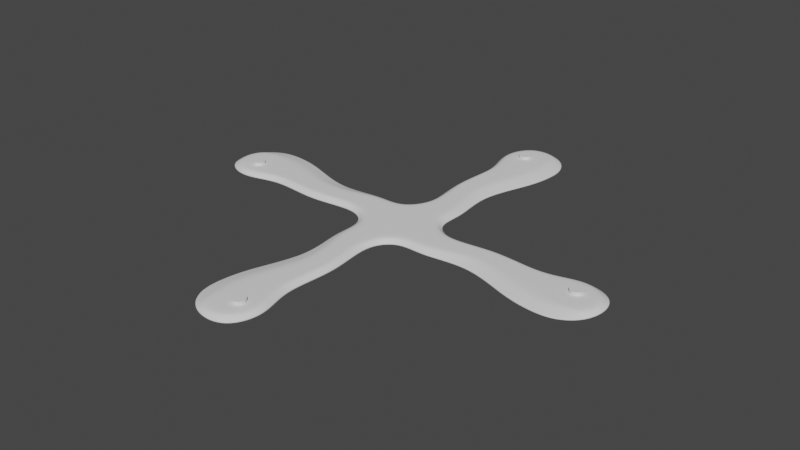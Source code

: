 # Source: non-destructive-tutorial-quad-v2.blend  (saved by Blender 2.91.10; exported with 4.5.12 LTS)
import bpy
from mathutils import Matrix  # noqa: F401  (used for matrix-valued properties, if any)

bpy.ops.wm.read_factory_settings(use_empty=True)
scene = bpy.context.scene
scene.name = 'Scene'

# ---- collections
col_collection = bpy.data.collections.new('Collection'); scene.collection.children.link(col_collection)
col_cutters = bpy.data.collections.new('Cutters'); scene.collection.children.link(col_cutters)

# ---- node groups
ng_auto_smooth = bpy.data.node_groups.new('Auto Smooth', 'GeometryNodeTree')
_s = ng_auto_smooth.interface.new_socket(name='Geometry', in_out='OUTPUT', socket_type='NodeSocketGeometry')
_s = ng_auto_smooth.interface.new_socket(name='Geometry', in_out='INPUT', socket_type='NodeSocketGeometry')
_s = ng_auto_smooth.interface.new_socket(name='Angle', in_out='INPUT', socket_type='NodeSocketFloat')
_s.subtype = 'ANGLE'
_s.min_value = 0.0
_s.max_value = 3.142
ng_auto_smooth.is_modifier = True
_N = ng_auto_smooth.nodes; _L = ng_auto_smooth.links
n0 = _N.new('NodeGroupOutput'); n0.name = 'Group Output'; n0.location = (480, -100)
n1 = _N.new('NodeGroupInput'); n1.name = 'Group Input'; n1.location = (-420, -300)
n2 = _N.new('NodeGroupInput'); n2.name = 'Group Input.001'; n2.location = (-60, -100)
n3 = _N.new('GeometryNodeSetShadeSmooth'); n3.name = 'Set Shade Smooth'; n3.location = (120, -100)
n3.domain = 'EDGE'
n4 = _N.new('GeometryNodeSetShadeSmooth'); n4.name = 'Set Shade Smooth.001'; n4.location = (300, -100)
n5 = _N.new('GeometryNodeInputMeshEdgeAngle'); n5.name = 'Edge Angle'; n5.location = (-420, -220)
n6 = _N.new('GeometryNodeInputEdgeSmooth'); n6.name = 'Is Edge Smooth'; n6.location = (-60, -160)
n7 = _N.new('GeometryNodeInputShadeSmooth'); n7.name = 'Is Face Smooth'; n7.location = (-240, -340)
n8 = _N.new('FunctionNodeBooleanMath'); n8.name = 'Boolean Math'; n8.location = (-60, -220)
n9 = _N.new('FunctionNodeCompare'); n9.name = 'Compare'; n9.location = (-240, -180)
n9.operation = 'LESS_EQUAL'
_L.new(n5.outputs[0], n9.inputs[0])
_L.new(n4.outputs[0], n0.inputs[0])
_L.new(n1.outputs[1], n9.inputs[1])
_L.new(n9.outputs[0], n8.inputs[0])
_L.new(n7.outputs[0], n8.inputs[1])
_L.new(n2.outputs[0], n3.inputs[0])
_L.new(n6.outputs[0], n3.inputs[1])
_L.new(n3.outputs[0], n4.inputs[0])
_L.new(n8.outputs[0], n3.inputs[2])
n0.is_active_output = True

# ---- world
world_world = bpy.data.worlds.new('World'); scene.world = world_world
world_world.use_nodes = True; world_world.node_tree.nodes.clear()
_N = world_world.node_tree.nodes; _L = world_world.node_tree.links
n0 = _N.new('ShaderNodeOutputWorld'); n0.name = 'World Output'; n0.location = (300, 300)
n1 = _N.new('ShaderNodeBackground'); n1.name = 'Background'; n1.location = (10, 300)
n1.inputs[0].default_value = (0.05088, 0.05088, 0.05088, 1.0)
_L.new(n1.outputs[0], n0.inputs[0])
n0.is_active_output = True
world_world.color = (0.05088, 0.05088, 0.05088)
world_world.use_sun_shadow = False
world_world.sun_shadow_jitter_overblur = 0.0

# ---- meshes
me_plane = bpy.data.meshes.new('Plane')
me_plane.from_pydata([(0.03046, 0.1245, -1.549e-05), (-0.004076, 0.1397, -1.549e-05), (0.01703, 0.01415, -1.549e-05), (-0.01361, 0.01648, -1.549e-05), (0.0209, 0.03181, -1.549e-05), (0.01417, 0.05975, -1.549e-05), (0.02785, 0.09093, -1.549e-05), (-0.001779, 0.09601, -1.549e-05), (-0.00904, 0.06309, -1.549e-05), (-0.001199, 0.03181, -1.549e-05), (-0.01243, 0.01252, -1.549e-05), (0.01314, 0.01306, -1.549e-05), (0.001167, 0.09662, -1.549e-05), (0.01948, 0.095, -1.549e-05), (-0.005914, 0.06279, -1.549e-05), (0.005416, 0.0608, -1.549e-05), (0.002153, 0.03267, -1.549e-05), (0.01736, 0.03181, -1.549e-05), (0.02052, 0.123, -1.549e-05), (0.0004791, 0.1361, -1.549e-05), (-0.000249, -0.0001146, -1.549e-05), (0.004874, 0.09535, -1.549e-05), (-0.0005139, 0.06192, -1.549e-05), (0.007927, 0.03181, -1.549e-05), (0.01952, 0.1382, -1.549e-05), (0.01825, 0.1348, -1.549e-05), (0.0218, 0.1118, -1.549e-05), (-0.009837, 0.1173, -1.549e-05), (0.03129, 0.1104, -1.549e-05), (-0.01248, 0.1169, -1.549e-05), (0.006878, 0.1145, -1.549e-05)], [], [(16, 9, 3, 10), (27, 29, 7, 12), (12, 7, 8, 14), (14, 8, 9, 16), (5, 15, 17, 4), (22, 14, 16, 23), (6, 13, 15, 5), (21, 12, 14, 22), (28, 26, 13, 6), (30, 27, 12, 21), (4, 17, 11, 2), (23, 16, 10, 20), (24, 1, 19, 25), (0, 24, 25, 18), (17, 23, 20, 11), (26, 30, 21, 13), (13, 21, 22, 15), (15, 22, 23, 17), (18, 25, 30, 26), (25, 19, 27, 30), (0, 18, 26, 28), (19, 1, 29, 27)])
me_plane.polygons.foreach_set('use_smooth', [True] * 22)
_k = {(3, 9): 0.8, (2, 4): 0.8, (4, 5): 0.8, (5, 6): 0.8, (7, 8): 0.8, (8, 9): 0.8, (15, 17): 0.29412, (14, 16): 0.29412, (13, 15): 0.29412, (12, 14): 0.29412, (13, 26): 0.29412, (12, 27): 0.29412, (11, 17): 0.29412, (10, 16): 0.29412, (1, 24): 0.8, (18, 25): 0.29412, (0, 28): 0.8, (7, 29): 0.8, (0, 24): 0.8, (19, 25): 0.29412, (18, 26): 0.29412, (19, 27): 0.29412, (6, 28): 0.8, (1, 29): 0.8}
me_plane.attributes.new('crease_edge', 'FLOAT', 'EDGE').data.foreach_set('value', [_k.get((min(e.vertices), max(e.vertices)), 0.0) for e in me_plane.edges])
_uv = me_plane.uv_layers.new(name='UVMap')
_uv.uv.foreach_set('vector', [0.9072, 0.7518, 1.0, 0.75, 1.0, 1.0, 0.8533, 0.9892, 0.9115, 0.1584, 1.001, 0.1788, 1.0, 0.25, 0.8541, 0.25, 0.8541, 0.25, 1.0, 0.25, 1.0, 0.5, 0.8004, 0.5008, 0.8004, 0.5008, 1.0, 0.5, 1.0, 0.75, 0.9072, 0.7518, 0.0, 0.5, 0.3333, 0.5, 0.2728, 0.7498, 0.0, 0.75, 0.5, 0.5, 0.8004, 0.5008, 0.9072, 0.7518, 0.5649, 0.7485, 0.0, 0.25, 0.262, 0.2502, 0.3333, 0.5, 0.0, 0.5, 0.5409, 0.2495, 0.8541, 0.25, 0.8004, 0.5008, 0.5, 0.5, 0.0, 0.1875, 0.2321, 0.1701, 0.262, 0.2502, 0.0, 0.25, 0.4864, 0.1545, 0.9115, 0.1584, 0.8541, 0.25, 0.5409, 0.2495, 0.0, 0.75, 0.2728, 0.7498, 0.3333, 1.0, 0.0, 1.0, 0.5649, 0.7485, 0.9072, 0.7518, 0.8533, 0.9892, 0.5, 1.0, 0.5, 0.0, 0.6667, 0.0, 0.7858, 0.07256, 0.4319, 0.05957, 0.3333, 0.0, 0.5, 0.0, 0.4319, 0.05957, 0.2022, 0.08997, 0.2728, 0.7498, 0.5649, 0.7485, 0.5, 1.0, 0.3333, 1.0, 0.2321, 0.1701, 0.4864, 0.1545, 0.5409, 0.2495, 0.262, 0.2502, 0.262, 0.2502, 0.5409, 0.2495, 0.5, 0.5, 0.3333, 0.5, 0.3333, 0.5, 0.5, 0.5, 0.5649, 0.7485, 0.2728, 0.7498, 0.2022, 0.08997, 0.4319, 0.05957, 0.4864, 0.1545, 0.2321, 0.1701, 0.4319, 0.05957, 0.7858, 0.07256, 0.9115, 0.1584, 0.4864, 0.1545, 0.0, 0.125, 0.2022, 0.08997, 0.2321, 0.1701, 0.0, 0.1875, 0.7858, 0.07256, 1.0, 0.125, 1.001, 0.1788, 0.9115, 0.1584])
me_plane.use_remesh_fix_poles = True
me_plane.use_remesh_preserve_attributes = False
me_plane.use_mirror_vertex_groups = False
me_plane.update()
me_cylinder = bpy.data.meshes.new('Cylinder')
me_cylinder.from_pydata([(0.004497, 0.1239, -0.00515), (0.004497, 0.1239, 0.00485), (0.005278, 0.1238, -0.00515), (0.005278, 0.1238, 0.00485), (0.006028, 0.1236, -0.00515), (0.006028, 0.1236, 0.00485), (0.00672, 0.1233, -0.00515), (0.00672, 0.1233, 0.00485), (0.007326, 0.1228, -0.00515), (0.007326, 0.1228, 0.00485), (0.007823, 0.1221, -0.00515), (0.007823, 0.1221, 0.00485), (0.008193, 0.1215, -0.00515), (0.008193, 0.1215, 0.00485), (0.00842, 0.1207, -0.00515), (0.00842, 0.1207, 0.00485), (0.008497, 0.1199, -0.00515), (0.008497, 0.1199, 0.00485), (0.00842, 0.1191, -0.00515), (0.00842, 0.1191, 0.00485), (0.008193, 0.1184, -0.00515), (0.008193, 0.1184, 0.00485), (0.007823, 0.1177, -0.00515), (0.007823, 0.1177, 0.00485), (0.007326, 0.1171, -0.00515), (0.007326, 0.1171, 0.00485), (0.00672, 0.1166, -0.00515), (0.00672, 0.1166, 0.00485), (0.006028, 0.1162, -0.00515), (0.006028, 0.1162, 0.00485), (0.005278, 0.116, -0.00515), (0.005278, 0.116, 0.00485), (0.004497, 0.1159, -0.00515), (0.004497, 0.1159, 0.00485), (0.003717, 0.116, -0.00515), (0.003717, 0.116, 0.00485), (0.002967, 0.1162, -0.00515), (0.002967, 0.1162, 0.00485), (0.002275, 0.1166, -0.00515), (0.002275, 0.1166, 0.00485), (0.001669, 0.1171, -0.00515), (0.001669, 0.1171, 0.00485), (0.001171, 0.1177, -0.00515), (0.001171, 0.1177, 0.00485), (0.0008018, 0.1184, -0.00515), (0.0008018, 0.1184, 0.00485), (0.0005742, 0.1191, -0.00515), (0.0005742, 0.1191, 0.00485), (0.0004973, 0.1199, -0.00515), (0.0004973, 0.1199, 0.00485), (0.0005742, 0.1207, -0.00515), (0.0005742, 0.1207, 0.00485), (0.0008018, 0.1215, -0.00515), (0.0008018, 0.1215, 0.00485), (0.001171, 0.1221, -0.00515), (0.001171, 0.1221, 0.00485), (0.001669, 0.1228, -0.00515), (0.001669, 0.1228, 0.00485), (0.002275, 0.1233, -0.00515), (0.002275, 0.1233, 0.00485), (0.002967, 0.1236, -0.00515), (0.002967, 0.1236, 0.00485), (0.003717, 0.1238, -0.00515), (0.003717, 0.1238, 0.00485)], [], [(0, 1, 3, 2), (2, 3, 5, 4), (4, 5, 7, 6), (6, 7, 9, 8), (8, 9, 11, 10), (10, 11, 13, 12), (12, 13, 15, 14), (14, 15, 17, 16), (16, 17, 19, 18), (18, 19, 21, 20), (20, 21, 23, 22), (22, 23, 25, 24), (24, 25, 27, 26), (26, 27, 29, 28), (28, 29, 31, 30), (30, 31, 33, 32), (32, 33, 35, 34), (34, 35, 37, 36), (36, 37, 39, 38), (38, 39, 41, 40), (40, 41, 43, 42), (42, 43, 45, 44), (44, 45, 47, 46), (46, 47, 49, 48), (48, 49, 51, 50), (50, 51, 53, 52), (52, 53, 55, 54), (54, 55, 57, 56), (56, 57, 59, 58), (58, 59, 61, 60), (3, 1, 63, 61, 59, 57, 55, 53, 51, 49, 47, 45, 43, 41, 39, 37, 35, 33, 31, 29, 27, 25, 23, 21, 19, 17, 15, 13, 11, 9, 7, 5), (60, 61, 63, 62), (62, 63, 1, 0), (0, 2, 4, 6, 8, 10, 12, 14, 16, 18, 20, 22, 24, 26, 28, 30, 32, 34, 36, 38, 40, 42, 44, 46, 48, 50, 52, 54, 56, 58, 60, 62)])
_uv = me_cylinder.uv_layers.new(name='UVMap')
_uv.uv.foreach_set('vector', [1.0, 0.5, 1.0, 1.0, 0.9688, 1.0, 0.9688, 0.5, 0.9688, 0.5, 0.9688, 1.0, 0.9375, 1.0, 0.9375, 0.5, 0.9375, 0.5, 0.9375, 1.0, 0.9062, 1.0, 0.9062, 0.5, 0.9062, 0.5, 0.9062, 1.0, 0.875, 1.0, 0.875, 0.5, 0.875, 0.5, 0.875, 1.0, 0.8438, 1.0, 0.8438, 0.5, 0.8438, 0.5, 0.8438, 1.0, 0.8125, 1.0, 0.8125, 0.5, 0.8125, 0.5, 0.8125, 1.0, 0.7812, 1.0, 0.7812, 0.5, 0.7812, 0.5, 0.7812, 1.0, 0.75, 1.0, 0.75, 0.5, 0.75, 0.5, 0.75, 1.0, 0.7188, 1.0, 0.7188, 0.5, 0.7188, 0.5, 0.7188, 1.0, 0.6875, 1.0, 0.6875, 0.5, 0.6875, 0.5, 0.6875, 1.0, 0.6562, 1.0, 0.6562, 0.5, 0.6562, 0.5, 0.6562, 1.0, 0.625, 1.0, 0.625, 0.5, 0.625, 0.5, 0.625, 1.0, 0.5938, 1.0, 0.5938, 0.5, 0.5938, 0.5, 0.5938, 1.0, 0.5625, 1.0, 0.5625, 0.5, 0.5625, 0.5, 0.5625, 1.0, 0.5312, 1.0, 0.5312, 0.5, 0.5312, 0.5, 0.5312, 1.0, 0.5, 1.0, 0.5, 0.5, 0.5, 0.5, 0.5, 1.0, 0.4688, 1.0, 0.4688, 0.5, 0.4688, 0.5, 0.4688, 1.0, 0.4375, 1.0, 0.4375, 0.5, 0.4375, 0.5, 0.4375, 1.0, 0.4062, 1.0, 0.4062, 0.5, 0.4062, 0.5, 0.4062, 1.0, 0.375, 1.0, 0.375, 0.5, 0.375, 0.5, 0.375, 1.0, 0.3438, 1.0, 0.3438, 0.5, 0.3438, 0.5, 0.3438, 1.0, 0.3125, 1.0, 0.3125, 0.5, 0.3125, 0.5, 0.3125, 1.0, 0.2812, 1.0, 0.2812, 0.5, 0.2812, 0.5, 0.2812, 1.0, 0.25, 1.0, 0.25, 0.5, 0.25, 0.5, 0.25, 1.0, 0.2188, 1.0, 0.2188, 0.5, 0.2188, 0.5, 0.2188, 1.0, 0.1875, 1.0, 0.1875, 0.5, 0.1875, 0.5, 0.1875, 1.0, 0.1562, 1.0, 0.1562, 0.5, 0.1562, 0.5, 0.1562, 1.0, 0.125, 1.0, 0.125, 0.5, 0.125, 0.5, 0.125, 1.0, 0.09375, 1.0, 0.09375, 0.5, 0.09375, 0.5, 0.09375, 1.0, 0.0625, 1.0, 0.0625, 0.5, 0.2968, 0.4854, 0.25, 0.49, 0.2032, 0.4854, 0.1582, 0.4717, 0.1167, 0.4496, 0.08029, 0.4197, 0.05045, 0.3833, 0.02827, 0.3418, 0.01461, 0.2968, 0.01, 0.25, 0.01461, 0.2032, 0.02827, 0.1582, 0.05045, 0.1167, 0.08029, 0.08029, 0.1167, 0.05045, 0.1582, 0.02827, 0.2032, 0.01461, 0.25, 0.01, 0.2968, 0.01461, 0.3418, 0.02827, 0.3833, 0.05045, 0.4197, 0.08029, 0.4496, 0.1167, 0.4717, 0.1582, 0.4854, 0.2032, 0.49, 0.25, 0.4854, 0.2968, 0.4717, 0.3418, 0.4496, 0.3833, 0.4197, 0.4197, 0.3833, 0.4496, 0.3418, 0.4717, 0.0625, 0.5, 0.0625, 1.0, 0.03125, 1.0, 0.03125, 0.5, 0.03125, 0.5, 0.03125, 1.0, 0.0, 1.0, 0.0, 0.5, 0.75, 0.49, 0.7968, 0.4854, 0.8418, 0.4717, 0.8833, 0.4496, 0.9197, 0.4197, 0.9496, 0.3833, 0.9717, 0.3418, 0.9854, 0.2968, 0.99, 0.25, 0.9854, 0.2032, 0.9717, 0.1582, 0.9496, 0.1167, 0.9197, 0.08029, 0.8833, 0.05045, 0.8418, 0.02827, 0.7968, 0.01461, 0.75, 0.01, 0.7032, 0.01461, 0.6582, 0.02827, 0.6167, 0.05045, 0.5803, 0.08029, 0.5504, 0.1167, 0.5283, 0.1582, 0.5146, 0.2032, 0.51, 0.25, 0.5146, 0.2968, 0.5283, 0.3418, 0.5504, 0.3833, 0.5803, 0.4197, 0.6167, 0.4496, 0.6582, 0.4717, 0.7032, 0.4854])
me_cylinder.use_remesh_fix_poles = True
me_cylinder.use_remesh_preserve_attributes = False
me_cylinder.use_mirror_vertex_groups = False
me_cylinder.update()

# ---- objects
ob_plane = bpy.data.objects.new('Plane', me_plane)
ob_empty = bpy.data.objects.new('Empty', None)
ob_center = bpy.data.objects.new('Center', None)
ob_big_hole = bpy.data.objects.new('Big Hole', me_cylinder)

# ---- transforms, parenting, visibility, modifiers, constraints
ob_plane.location = (0.0, 0.0, 0.0)
ob_plane.lineart.crease_threshold = 0.0
_vg = ob_plane.vertex_groups.new(name='Weld')
_vg.add([2, 3, 10, 11, 20], 1.0, 'REPLACE')
_vg = ob_plane.vertex_groups.new(name='Interior')
_vg.add([10, 11, 12, 13, 14, 15, 16, 17, 18, 19, 20, 21, 22, 23, 25, 26, 27, 30], 1.0, 'REPLACE')
_m = ob_plane.modifiers.new('Array', 'ARRAY')
_m.count = 4
_m.constant_offset_displace = (0.0, 0.0, 0.0)
_m.use_relative_offset = False
_m.use_object_offset = True
_m.offset_object = ob_empty
_m = ob_plane.modifiers.new('Weld', 'WELD')
_m.vertex_group = 'Weld'
_m = ob_plane.modifiers.new('Solidify', 'SOLIDIFY')
_m.thickness = 0.003
_m.thickness_vertex_group = 0.2
_m.offset = 1.0
_m.vertex_group = 'Interior'
_m = ob_plane.modifiers.new('Subdivision', 'SUBSURF')
_m.uv_smooth = 'PRESERVE_CORNERS'
_m.levels = 4
_m.render_levels = 4
_m = ob_plane.modifiers.new('Boolean', 'BOOLEAN')
_m.object = ob_big_hole
_m = ob_plane.modifiers.new('Auto Smooth', 'NODES')
_m.node_group = ng_auto_smooth
_gi = [s.identifier for s in ng_auto_smooth.interface.items_tree if s.item_type == 'SOCKET' and s.in_out == 'INPUT']
_m[_gi[1]] = 0.5236  # Angle
ob_empty.location = (0.0, 0.0, 0.0)
ob_empty.rotation_euler = (0.0, -0.0, 1.571)
ob_empty.lineart.crease_threshold = 0.0
ob_center.location = (0.0, 0.0, 0.0)
ob_center.rotation_euler = (0.0, 0.0, 2.094)
ob_center.lineart.crease_threshold = 0.0
ob_big_hole.location = (0.0, 0.0, 0.0)
ob_big_hole.display_type = 'WIRE'
ob_big_hole.lineart.crease_threshold = 0.0
_m = ob_big_hole.modifiers.new('Array', 'ARRAY')
_m.count = 4
_m.constant_offset_displace = (0.0, 0.0, 0.0)
_m.use_relative_offset = False
_m.use_object_offset = True
_m.offset_object = ob_empty

# ---- collection membership
col_collection.objects.link(ob_plane)
col_collection.objects.link(ob_empty)
col_collection.objects.link(ob_center)
col_cutters.objects.link(ob_big_hole)

# ---- scene / render settings (as saved in the file)
scene.frame_start = 1; scene.frame_end = 250; scene.frame_set(1)
scene.render.engine = 'CYCLES'
scene.cycles.samples = 128
scene.cycles.sampling_pattern = 'TABULATED_SOBOL'
scene.cycles.use_adaptive_sampling = False
scene.cycles.use_light_tree = False
scene.view_settings.view_transform = 'Filmic'
bpy.context.view_layer.update()

# ---- added for rendering (the .blend has no active camera and no usable light): camera, sun
cam_auto = bpy.data.cameras.new('AutoCamera')
cam_auto.lens = 50.0
cam_auto.sensor_width = 36.0
cam_auto.clip_end = 1000.0
ob_auto_camera = bpy.data.objects.new('AutoCamera', cam_auto)
scene.collection.objects.link(ob_auto_camera)
ob_auto_camera.location = (0.361714, -0.434056, 0.289221)
ob_auto_camera.rotation_euler = (1.09748, -7.21219e-08, 0.694738)
scene.camera = ob_auto_camera
light_auto_sun = bpy.data.lights.new('AutoSun', 'SUN')
light_auto_sun.energy = 3.0
light_auto_sun.angle = 0.0523599
ob_auto_sun = bpy.data.objects.new('AutoSun', light_auto_sun)
scene.collection.objects.link(ob_auto_sun)
ob_auto_sun.rotation_euler = (0.872665, 0.174533, 0.523599)
bpy.context.view_layer.update()
